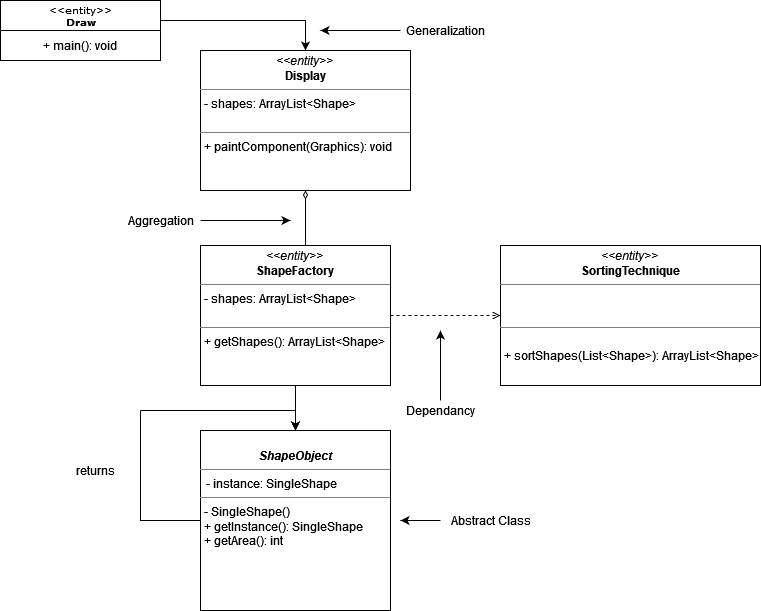

The diagram above was exported from draw.io. Its source (the exported page's mxGraphModel, read from the mxfile embedded in the PNG):
<mxGraphModel dx="2062" dy="1112" grid="1" gridSize="10" guides="1" tooltips="1" connect="1" arrows="1" fold="1" page="1" pageScale="1" pageWidth="850" pageHeight="1100" background="none" math="0" shadow="0">
  <root>
    <mxCell id="0" />
    <mxCell id="1" parent="0" />
    <mxCell id="17acba5748e5396b-20" value="&lt;div&gt;&amp;lt;&amp;lt;entity&amp;gt;&amp;gt;&lt;br&gt;&lt;/div&gt;&lt;div&gt;&lt;b&gt;Draw&lt;/b&gt;&lt;/div&gt;" style="swimlane;html=1;fontStyle=0;childLayout=stackLayout;horizontal=1;startSize=30;fillColor=none;horizontalStack=0;resizeParent=1;resizeLast=0;collapsible=1;marginBottom=0;swimlaneFillColor=#ffffff;rounded=0;shadow=0;comic=0;labelBackgroundColor=none;strokeWidth=1;fontFamily=Verdana;fontSize=10;align=center;" parent="1" vertex="1">
      <mxGeometry x="60" y="30" width="160" height="60" as="geometry">
        <mxRectangle x="350" y="40" width="100" height="30" as="alternateBounds" />
      </mxGeometry>
    </mxCell>
    <mxCell id="yJkvWB6DnS3s3ztA7QD6-23" value="+ main(): void" style="text;html=1;strokeColor=none;fillColor=none;align=center;verticalAlign=middle;whiteSpace=wrap;rounded=0;" vertex="1" parent="17acba5748e5396b-20">
      <mxGeometry y="30" width="160" height="30" as="geometry" />
    </mxCell>
    <mxCell id="yJkvWB6DnS3s3ztA7QD6-6" style="edgeStyle=orthogonalEdgeStyle;rounded=0;orthogonalLoop=1;jettySize=auto;html=1;exitX=0.5;exitY=0;exitDx=0;exitDy=0;entryX=0.5;entryY=1;entryDx=0;entryDy=0;endArrow=none;endFill=0;strokeWidth=1;startArrow=classic;startFill=1;" edge="1" parent="1" source="5d2195bd80daf111-9" target="5d2195bd80daf111-15">
      <mxGeometry relative="1" as="geometry" />
    </mxCell>
    <mxCell id="yJkvWB6DnS3s3ztA7QD6-24" style="edgeStyle=orthogonalEdgeStyle;rounded=0;orthogonalLoop=1;jettySize=auto;html=1;startArrow=none;startFill=0;endArrow=none;endFill=0;strokeWidth=1;" edge="1" parent="1" source="5d2195bd80daf111-9">
      <mxGeometry relative="1" as="geometry">
        <mxPoint x="200" y="440" as="targetPoint" />
      </mxGeometry>
    </mxCell>
    <mxCell id="yJkvWB6DnS3s3ztA7QD6-25" style="edgeStyle=orthogonalEdgeStyle;rounded=0;orthogonalLoop=1;jettySize=auto;html=1;exitX=0.5;exitY=0;exitDx=0;exitDy=0;startArrow=classic;startFill=1;endArrow=none;endFill=0;strokeWidth=1;" edge="1" parent="1" source="5d2195bd80daf111-9">
      <mxGeometry relative="1" as="geometry">
        <mxPoint x="200" y="440" as="targetPoint" />
        <Array as="points">
          <mxPoint x="355" y="440" />
        </Array>
      </mxGeometry>
    </mxCell>
    <mxCell id="5d2195bd80daf111-9" value="&lt;p style=&quot;margin: 0px ; margin-top: 4px ; text-align: center&quot;&gt;&lt;br&gt;&lt;i&gt;&lt;b&gt;ShapeObject&lt;/b&gt;&lt;/i&gt;&lt;/p&gt;&lt;hr size=&quot;1&quot;&gt;&amp;nbsp; - instance: SingleShape&lt;br&gt;&lt;hr size=&quot;1&quot;&gt;&lt;p style=&quot;margin: 0px ; margin-left: 4px&quot;&gt;- SingleShape()&lt;/p&gt;&lt;p style=&quot;margin: 0px ; margin-left: 4px&quot;&gt;+ getInstance(): SingleShape&lt;br&gt;&lt;/p&gt;&lt;p style=&quot;margin: 0px ; margin-left: 4px&quot;&gt;+ getArea(): int&lt;br&gt;&lt;/p&gt;" style="verticalAlign=top;align=left;overflow=fill;fontSize=12;fontFamily=Helvetica;html=1;rounded=0;shadow=0;comic=0;labelBackgroundColor=none;strokeWidth=1" parent="1" vertex="1">
      <mxGeometry x="260" y="460" width="190" height="180" as="geometry" />
    </mxCell>
    <mxCell id="yJkvWB6DnS3s3ztA7QD6-7" style="edgeStyle=orthogonalEdgeStyle;rounded=0;orthogonalLoop=1;jettySize=auto;html=1;exitX=1;exitY=0.5;exitDx=0;exitDy=0;entryX=0;entryY=0.5;entryDx=0;entryDy=0;endArrow=open;endFill=0;strokeWidth=1;dashed=1;" edge="1" parent="1" source="5d2195bd80daf111-15" target="5d2195bd80daf111-20">
      <mxGeometry relative="1" as="geometry" />
    </mxCell>
    <mxCell id="5d2195bd80daf111-15" value="&lt;p style=&quot;margin: 0px ; margin-top: 4px ; text-align: center&quot;&gt;&lt;i&gt;&amp;lt;&amp;lt;entity&amp;gt;&amp;gt;&lt;/i&gt;&lt;br&gt;&lt;b&gt;ShapeFactory&lt;/b&gt;&lt;/p&gt;&lt;hr size=&quot;1&quot;&gt;&lt;p style=&quot;margin: 0px ; margin-left: 4px&quot;&gt;- shapes: ArrayList&amp;lt;Shape&amp;gt;&lt;br&gt;&lt;br&gt;&lt;/p&gt;&lt;hr size=&quot;1&quot;&gt;&lt;p style=&quot;margin: 0px ; margin-left: 4px&quot;&gt;+ getShapes(): ArrayList&amp;lt;Shape&amp;gt;&lt;br&gt;&lt;br&gt;&lt;/p&gt;" style="verticalAlign=top;align=left;overflow=fill;fontSize=12;fontFamily=Helvetica;html=1;rounded=0;shadow=0;comic=0;labelBackgroundColor=none;strokeWidth=1" parent="1" vertex="1">
      <mxGeometry x="260" y="275" width="190" height="140" as="geometry" />
    </mxCell>
    <mxCell id="5d2195bd80daf111-23" style="edgeStyle=orthogonalEdgeStyle;rounded=0;html=1;labelBackgroundColor=none;startFill=1;endArrow=none;endFill=0;endSize=10;fontFamily=Verdana;fontSize=10;exitX=0.5;exitY=0;exitDx=0;exitDy=0;startArrow=classic;" parent="1" source="5d2195bd80daf111-19" target="17acba5748e5396b-20" edge="1">
      <mxGeometry relative="1" as="geometry">
        <Array as="points">
          <mxPoint x="365" y="50" />
        </Array>
      </mxGeometry>
    </mxCell>
    <mxCell id="5d2195bd80daf111-25" style="edgeStyle=orthogonalEdgeStyle;rounded=0;html=1;labelBackgroundColor=none;startFill=0;endArrow=none;endFill=0;endSize=10;fontFamily=Verdana;fontSize=10;startArrow=diamondThin;" parent="1" source="5d2195bd80daf111-19" target="5d2195bd80daf111-15" edge="1">
      <mxGeometry relative="1" as="geometry">
        <Array as="points">
          <mxPoint x="370" y="340" />
          <mxPoint x="370" y="300" />
        </Array>
      </mxGeometry>
    </mxCell>
    <mxCell id="5d2195bd80daf111-19" value="&lt;p style=&quot;margin: 0px ; margin-top: 4px ; text-align: center&quot;&gt;&lt;i&gt;&amp;lt;&amp;lt;entity&amp;gt;&amp;gt;&lt;/i&gt;&lt;br&gt;&lt;b&gt;Display&lt;/b&gt;&lt;/p&gt;&lt;hr size=&quot;1&quot;&gt;&lt;p style=&quot;margin: 0px ; margin-left: 4px&quot;&gt;- shapes: ArrayList&amp;lt;Shape&amp;gt;&lt;br&gt;&lt;br&gt;&lt;/p&gt;&lt;hr size=&quot;1&quot;&gt;&lt;p style=&quot;margin: 0px ; margin-left: 4px&quot;&gt;+ paintComponent(Graphics): void&lt;br&gt;&lt;br&gt;&lt;/p&gt;" style="verticalAlign=top;align=left;overflow=fill;fontSize=12;fontFamily=Helvetica;html=1;rounded=0;shadow=0;comic=0;labelBackgroundColor=none;strokeWidth=1" parent="1" vertex="1">
      <mxGeometry x="260" y="80" width="210" height="140" as="geometry" />
    </mxCell>
    <mxCell id="5d2195bd80daf111-20" value="&lt;p style=&quot;margin: 0px ; margin-top: 4px ; text-align: center&quot;&gt;&lt;i&gt;&amp;lt;&amp;lt;entity&amp;gt;&amp;gt;&lt;/i&gt;&lt;br&gt;&lt;b&gt;SortingTechnique&lt;/b&gt;&lt;/p&gt;&lt;hr size=&quot;1&quot;&gt;&lt;p style=&quot;margin: 0px ; margin-left: 4px&quot;&gt;&lt;br&gt;&lt;br&gt;&lt;/p&gt;&lt;hr size=&quot;1&quot;&gt;&lt;p style=&quot;margin: 0px ; margin-left: 4px&quot;&gt;&lt;br&gt;+ sortShapes(List&amp;lt;Shape&amp;gt;): ArrayList&amp;lt;Shape&amp;gt;&lt;br&gt;&lt;/p&gt;" style="verticalAlign=top;align=left;overflow=fill;fontSize=12;fontFamily=Helvetica;html=1;rounded=0;shadow=0;comic=0;labelBackgroundColor=none;strokeWidth=1" parent="1" vertex="1">
      <mxGeometry x="560" y="275" width="260" height="140" as="geometry" />
    </mxCell>
    <mxCell id="yJkvWB6DnS3s3ztA7QD6-9" style="edgeStyle=orthogonalEdgeStyle;rounded=0;orthogonalLoop=1;jettySize=auto;html=1;startArrow=none;startFill=0;endArrow=classic;endFill=1;strokeWidth=1;" edge="1" parent="1" source="yJkvWB6DnS3s3ztA7QD6-8">
      <mxGeometry relative="1" as="geometry">
        <mxPoint x="350" y="250" as="targetPoint" />
      </mxGeometry>
    </mxCell>
    <mxCell id="yJkvWB6DnS3s3ztA7QD6-8" value="Aggregation" style="text;html=1;align=center;verticalAlign=middle;resizable=0;points=[];autosize=1;strokeColor=none;fillColor=none;" vertex="1" parent="1">
      <mxGeometry x="180" y="240" width="80" height="20" as="geometry" />
    </mxCell>
    <mxCell id="yJkvWB6DnS3s3ztA7QD6-15" style="edgeStyle=orthogonalEdgeStyle;rounded=0;orthogonalLoop=1;jettySize=auto;html=1;startArrow=none;startFill=0;endArrow=classic;endFill=1;strokeWidth=1;" edge="1" parent="1" source="yJkvWB6DnS3s3ztA7QD6-14">
      <mxGeometry relative="1" as="geometry">
        <mxPoint x="460" y="550" as="targetPoint" />
      </mxGeometry>
    </mxCell>
    <mxCell id="yJkvWB6DnS3s3ztA7QD6-14" value="Abstract Class" style="text;html=1;align=center;verticalAlign=middle;resizable=0;points=[];autosize=1;strokeColor=none;fillColor=none;" vertex="1" parent="1">
      <mxGeometry x="500" y="540" width="100" height="20" as="geometry" />
    </mxCell>
    <mxCell id="yJkvWB6DnS3s3ztA7QD6-17" style="edgeStyle=orthogonalEdgeStyle;rounded=0;orthogonalLoop=1;jettySize=auto;html=1;startArrow=none;startFill=0;endArrow=classic;endFill=1;strokeWidth=1;" edge="1" parent="1" source="yJkvWB6DnS3s3ztA7QD6-16">
      <mxGeometry relative="1" as="geometry">
        <mxPoint x="500" y="360" as="targetPoint" />
      </mxGeometry>
    </mxCell>
    <mxCell id="yJkvWB6DnS3s3ztA7QD6-16" value="Dependancy" style="text;html=1;align=center;verticalAlign=middle;resizable=0;points=[];autosize=1;strokeColor=none;fillColor=none;" vertex="1" parent="1">
      <mxGeometry x="460" y="430" width="80" height="20" as="geometry" />
    </mxCell>
    <mxCell id="yJkvWB6DnS3s3ztA7QD6-21" style="edgeStyle=orthogonalEdgeStyle;rounded=0;orthogonalLoop=1;jettySize=auto;html=1;startArrow=none;startFill=0;endArrow=classic;endFill=1;strokeWidth=1;" edge="1" parent="1" source="yJkvWB6DnS3s3ztA7QD6-20">
      <mxGeometry relative="1" as="geometry">
        <mxPoint x="380" y="60" as="targetPoint" />
        <Array as="points">
          <mxPoint x="400" y="60" />
        </Array>
      </mxGeometry>
    </mxCell>
    <mxCell id="yJkvWB6DnS3s3ztA7QD6-20" value="Generalization" style="text;html=1;align=center;verticalAlign=middle;resizable=0;points=[];autosize=1;strokeColor=none;fillColor=none;" vertex="1" parent="1">
      <mxGeometry x="460" y="50" width="90" height="20" as="geometry" />
    </mxCell>
    <mxCell id="yJkvWB6DnS3s3ztA7QD6-26" value="returns " style="text;html=1;align=center;verticalAlign=middle;resizable=0;points=[];autosize=1;strokeColor=none;fillColor=none;" vertex="1" parent="1">
      <mxGeometry x="130" y="490" width="50" height="20" as="geometry" />
    </mxCell>
  </root>
</mxGraphModel>